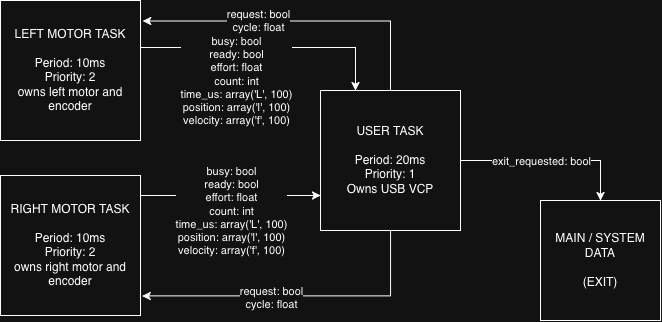

The diagram above was exported from draw.io. Its source (the exported page's mxGraphModel, read from the mxfile embedded in the PNG):
<mxGraphModel dx="766" dy="934" grid="1" gridSize="10" guides="1" tooltips="1" connect="1" arrows="1" fold="1" page="1" pageScale="1" pageWidth="850" pageHeight="1100" math="0" shadow="0">
  <root>
    <mxCell id="0" />
    <mxCell id="1" parent="0" />
    <mxCell id="Y_uC5c_1lgtRb6HpRDdh-9" edge="1" parent="1" source="Y_uC5c_1lgtRb6HpRDdh-1" style="edgeStyle=orthogonalEdgeStyle;rounded=0;orthogonalLoop=1;jettySize=auto;html=1;entryX=0.25;entryY=0;entryDx=0;entryDy=0;" target="Y_uC5c_1lgtRb6HpRDdh-3">
      <mxGeometry relative="1" x="-0.3023" as="geometry">
        <Array as="points">
          <mxPoint x="485" y="167" />
        </Array>
        <mxPoint x="450" y="167.00000000000023" as="targetPoint" />
      </mxGeometry>
    </mxCell>
    <mxCell id="lMB0rNUFfp-zKN7MQRCB-3" connectable="0" parent="Y_uC5c_1lgtRb6HpRDdh-9" style="edgeLabel;html=1;align=center;verticalAlign=middle;resizable=0;points=[];" value="busy: bool&lt;br&gt;ready: bool&lt;br&gt;effort: float&lt;br&gt;count: int&lt;br&gt;time_us: array('L', 100)&lt;br&gt;position: array('l', 100)&lt;br&gt;velocity: array('f', 100)" vertex="1">
      <mxGeometry relative="1" x="-0.2636" y="-3" as="geometry">
        <mxPoint y="30" as="offset" />
      </mxGeometry>
    </mxCell>
    <mxCell id="Y_uC5c_1lgtRb6HpRDdh-1" parent="1" style="whiteSpace=wrap;html=1;aspect=fixed;" value="LEFT MOTOR TASK&lt;div&gt;&lt;br&gt;&lt;/div&gt;&lt;div&gt;Period: 10ms&lt;/div&gt;&lt;div&gt;Priority: 2&lt;/div&gt;&lt;div&gt;owns left motor and encoder&lt;/div&gt;" vertex="1">
      <mxGeometry height="140" width="140" x="130" y="120" as="geometry" />
    </mxCell>
    <mxCell id="Y_uC5c_1lgtRb6HpRDdh-11" edge="1" parent="1" source="Y_uC5c_1lgtRb6HpRDdh-2" style="edgeStyle=orthogonalEdgeStyle;rounded=0;orthogonalLoop=1;jettySize=auto;html=1;entryX=0;entryY=0.75;entryDx=0;entryDy=0;" target="Y_uC5c_1lgtRb6HpRDdh-3">
      <mxGeometry relative="1" as="geometry">
        <Array as="points">
          <mxPoint x="320" y="315" />
          <mxPoint x="320" y="315" />
        </Array>
      </mxGeometry>
    </mxCell>
    <mxCell id="lMB0rNUFfp-zKN7MQRCB-4" connectable="0" parent="Y_uC5c_1lgtRb6HpRDdh-11" style="edgeLabel;html=1;align=center;verticalAlign=middle;resizable=0;points=[];" value="busy: bool&lt;br&gt;ready: bool&lt;br&gt;effort: float&lt;br&gt;count: int&lt;br&gt;time_us: array('L', 100)&lt;br&gt;position: array('l', 100)&lt;br&gt;velocity: array('f', 100)" vertex="1">
      <mxGeometry relative="1" x="0.0256" as="geometry">
        <mxPoint x="-2" y="15" as="offset" />
      </mxGeometry>
    </mxCell>
    <mxCell id="Y_uC5c_1lgtRb6HpRDdh-2" parent="1" style="whiteSpace=wrap;html=1;aspect=fixed;" value="RIGHT MOTOR TASK&lt;div&gt;&lt;br&gt;&lt;/div&gt;&lt;div&gt;Period: 10ms&lt;/div&gt;&lt;div&gt;Priority: 2&lt;/div&gt;&lt;div&gt;owns right motor and encoder&lt;/div&gt;" vertex="1">
      <mxGeometry height="140" width="140" x="130" y="295" as="geometry" />
    </mxCell>
    <mxCell id="MTu6rT0mNhTVug8-YySv-4" edge="1" parent="1" source="Y_uC5c_1lgtRb6HpRDdh-3" style="edgeStyle=orthogonalEdgeStyle;rounded=0;orthogonalLoop=1;jettySize=auto;html=1;exitX=1;exitY=0.5;exitDx=0;exitDy=0;" target="MTu6rT0mNhTVug8-YySv-1">
      <mxGeometry relative="1" as="geometry">
        <Array as="points">
          <mxPoint x="730" y="280" />
        </Array>
      </mxGeometry>
    </mxCell>
    <mxCell id="MTu6rT0mNhTVug8-YySv-5" connectable="0" parent="MTu6rT0mNhTVug8-YySv-4" style="edgeLabel;html=1;align=center;verticalAlign=middle;resizable=0;points=[];" value="exit_requested: bool" vertex="1">
      <mxGeometry relative="1" x="0.026" as="geometry">
        <mxPoint x="-12" as="offset" />
      </mxGeometry>
    </mxCell>
    <mxCell id="Y_uC5c_1lgtRb6HpRDdh-3" parent="1" style="whiteSpace=wrap;html=1;aspect=fixed;" value="USER TASK&lt;div&gt;&lt;br&gt;&lt;/div&gt;&lt;div&gt;Period: 20ms&lt;/div&gt;&lt;div&gt;Priority: 1&lt;/div&gt;&lt;div&gt;Owns USB VCP&lt;/div&gt;" vertex="1">
      <mxGeometry height="140" width="140" x="450" y="210" as="geometry" />
    </mxCell>
    <mxCell id="Y_uC5c_1lgtRb6HpRDdh-7" edge="1" parent="1" source="Y_uC5c_1lgtRb6HpRDdh-3" style="edgeStyle=orthogonalEdgeStyle;rounded=0;orthogonalLoop=1;jettySize=auto;html=1;exitX=0.5;exitY=0;exitDx=0;exitDy=0;entryX=1.015;entryY=0.147;entryDx=0;entryDy=0;entryPerimeter=0;" target="Y_uC5c_1lgtRb6HpRDdh-1">
      <mxGeometry relative="1" x="0.2966" as="geometry">
        <Array as="points">
          <mxPoint x="520" y="140.6" />
        </Array>
        <mxPoint x="520" y="132" as="sourcePoint" />
        <mxPoint x="300" y="140" as="targetPoint" />
      </mxGeometry>
    </mxCell>
    <mxCell id="lMB0rNUFfp-zKN7MQRCB-1" connectable="0" parent="Y_uC5c_1lgtRb6HpRDdh-7" style="edgeLabel;html=1;align=center;verticalAlign=middle;resizable=0;points=[];" value="request: bool&lt;br&gt;cycle: float" vertex="1">
      <mxGeometry relative="1" x="0.4207" as="geometry">
        <mxPoint x="23" as="offset" />
      </mxGeometry>
    </mxCell>
    <mxCell id="Y_uC5c_1lgtRb6HpRDdh-8" edge="1" parent="1" source="Y_uC5c_1lgtRb6HpRDdh-3" style="edgeStyle=orthogonalEdgeStyle;rounded=0;orthogonalLoop=1;jettySize=auto;html=1;entryX=1.011;entryY=0.86;entryDx=0;entryDy=0;entryPerimeter=0;" target="Y_uC5c_1lgtRb6HpRDdh-2">
      <mxGeometry relative="1" as="geometry">
        <Array as="points">
          <mxPoint x="520" y="415.38" />
        </Array>
      </mxGeometry>
    </mxCell>
    <mxCell id="lMB0rNUFfp-zKN7MQRCB-2" connectable="0" parent="Y_uC5c_1lgtRb6HpRDdh-8" style="edgeLabel;html=1;align=center;verticalAlign=middle;resizable=0;points=[];" value="request: bool&lt;br&gt;cycle: float" vertex="1">
      <mxGeometry relative="1" x="0.1814" y="2" as="geometry">
        <mxPoint as="offset" />
      </mxGeometry>
    </mxCell>
    <mxCell id="MTu6rT0mNhTVug8-YySv-1" parent="1" style="whiteSpace=wrap;html=1;aspect=fixed;" value="&lt;div&gt;MAIN / SYSTEM DATA&lt;/div&gt;&lt;div&gt;&lt;br&gt;&lt;/div&gt;&lt;div&gt;(EXIT)&lt;/div&gt;" vertex="1">
      <mxGeometry height="120" width="120" x="670" y="320" as="geometry" />
    </mxCell>
  </root>
</mxGraphModel>